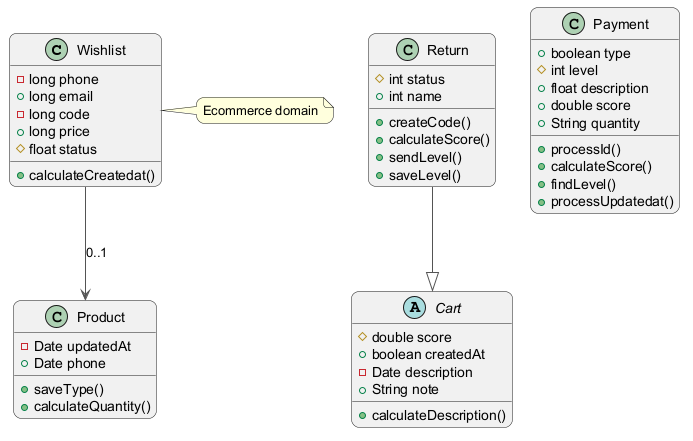

The diagram above was rendered by PlantUML. Its source (embedded in the PNG):
@startuml
skinparam backgroundColor #FFFFFF
skinparam roundCorner 15
skinparam ArrowColor #555555
class Wishlist {
  -long phone
  +long email
  -long code
  +long price
  #float status
  +calculateCreatedat()
}
abstract class Cart {
  #double score
  +boolean createdAt
  -Date description
  +String note
  +calculateDescription()
}
class Return {
  #int status
  +int name
  +createCode()
  +calculateScore()
  +sendLevel()
  +saveLevel()
}
class Payment {
  +boolean type
  #int level
  +float description
  +double score
  +String quantity
  +processId()
  +calculateScore()
  +findLevel()
  +processUpdatedat()
}
class Product {
  -Date updatedAt
  +Date phone
  +saveType()
  +calculateQuantity()
}
Return --|> Cart
Wishlist --> Product : "0..1"
note right of Wishlist : Ecommerce domain
@enduml